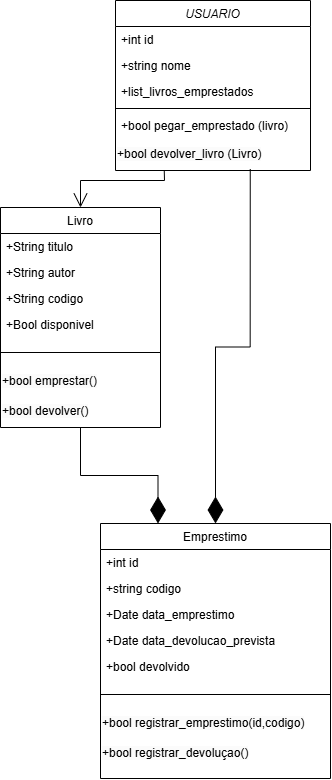

The diagram above was exported from draw.io. Its source (the exported page's mxGraphModel, read from the mxfile embedded in the PNG):
<mxGraphModel dx="1467" dy="723" grid="1" gridSize="10" guides="1" tooltips="1" connect="1" arrows="1" fold="1" page="1" pageScale="1" pageWidth="827" pageHeight="1169" math="0" shadow="0">
  <root>
    <mxCell id="WIyWlLk6GJQsqaUBKTNV-0" />
    <mxCell id="WIyWlLk6GJQsqaUBKTNV-1" parent="WIyWlLk6GJQsqaUBKTNV-0" />
    <mxCell id="zkfFHV4jXpPFQw0GAbJ--0" value="USUARIO" style="swimlane;fontStyle=2;align=center;verticalAlign=top;childLayout=stackLayout;horizontal=1;startSize=26;horizontalStack=0;resizeParent=1;resizeLast=0;collapsible=1;marginBottom=0;rounded=0;shadow=0;strokeWidth=1;" parent="WIyWlLk6GJQsqaUBKTNV-1" vertex="1">
      <mxGeometry x="185" y="120" width="195" height="170" as="geometry">
        <mxRectangle x="185" y="120" width="160" height="26" as="alternateBounds" />
      </mxGeometry>
    </mxCell>
    <mxCell id="zkfFHV4jXpPFQw0GAbJ--1" value="+int id" style="text;align=left;verticalAlign=top;spacingLeft=4;spacingRight=4;overflow=hidden;rotatable=0;points=[[0,0.5],[1,0.5]];portConstraint=eastwest;" parent="zkfFHV4jXpPFQw0GAbJ--0" vertex="1">
      <mxGeometry y="26" width="195" height="26" as="geometry" />
    </mxCell>
    <mxCell id="zkfFHV4jXpPFQw0GAbJ--2" value="+string nome" style="text;align=left;verticalAlign=top;spacingLeft=4;spacingRight=4;overflow=hidden;rotatable=0;points=[[0,0.5],[1,0.5]];portConstraint=eastwest;rounded=0;shadow=0;html=0;" parent="zkfFHV4jXpPFQw0GAbJ--0" vertex="1">
      <mxGeometry y="52" width="195" height="26" as="geometry" />
    </mxCell>
    <mxCell id="zkfFHV4jXpPFQw0GAbJ--3" value="+list_livros_emprestados" style="text;align=left;verticalAlign=top;spacingLeft=4;spacingRight=4;overflow=hidden;rotatable=0;points=[[0,0.5],[1,0.5]];portConstraint=eastwest;rounded=0;shadow=0;html=0;" parent="zkfFHV4jXpPFQw0GAbJ--0" vertex="1">
      <mxGeometry y="78" width="195" height="26" as="geometry" />
    </mxCell>
    <mxCell id="zkfFHV4jXpPFQw0GAbJ--4" value="" style="line;html=1;strokeWidth=1;align=left;verticalAlign=middle;spacingTop=-1;spacingLeft=3;spacingRight=3;rotatable=0;labelPosition=right;points=[];portConstraint=eastwest;" parent="zkfFHV4jXpPFQw0GAbJ--0" vertex="1">
      <mxGeometry y="104" width="195" height="8" as="geometry" />
    </mxCell>
    <mxCell id="zkfFHV4jXpPFQw0GAbJ--5" value="+bool pegar_emprestado (livro)" style="text;align=left;verticalAlign=top;spacingLeft=4;spacingRight=4;overflow=hidden;rotatable=0;points=[[0,0.5],[1,0.5]];portConstraint=eastwest;" parent="zkfFHV4jXpPFQw0GAbJ--0" vertex="1">
      <mxGeometry y="112" width="195" height="28" as="geometry" />
    </mxCell>
    <mxCell id="ouX9L8Suhrdw0oR7vxjq-0" value="&lt;span style=&quot;color: rgb(0, 0, 0); font-family: Helvetica; font-size: 12px; font-style: normal; font-variant-ligatures: normal; font-variant-caps: normal; font-weight: 400; letter-spacing: normal; orphans: 2; text-align: left; text-indent: 0px; text-transform: none; widows: 2; word-spacing: 0px; -webkit-text-stroke-width: 0px; white-space: nowrap; background-color: rgb(251, 251, 251); text-decoration-thickness: initial; text-decoration-style: initial; text-decoration-color: initial; display: inline !important; float: none;&quot;&gt;+bool devolver_livro (Livro)&lt;/span&gt;" style="text;whiteSpace=wrap;html=1;" vertex="1" parent="zkfFHV4jXpPFQw0GAbJ--0">
      <mxGeometry y="140" width="195" height="30" as="geometry" />
    </mxCell>
    <mxCell id="zkfFHV4jXpPFQw0GAbJ--6" value="Livro" style="swimlane;fontStyle=0;align=center;verticalAlign=top;childLayout=stackLayout;horizontal=1;startSize=26;horizontalStack=0;resizeParent=1;resizeLast=0;collapsible=1;marginBottom=0;rounded=0;shadow=0;strokeWidth=1;" parent="WIyWlLk6GJQsqaUBKTNV-1" vertex="1">
      <mxGeometry x="70" y="327" width="160" height="220" as="geometry">
        <mxRectangle x="130" y="380" width="160" height="26" as="alternateBounds" />
      </mxGeometry>
    </mxCell>
    <mxCell id="zkfFHV4jXpPFQw0GAbJ--7" value="+String titulo" style="text;align=left;verticalAlign=top;spacingLeft=4;spacingRight=4;overflow=hidden;rotatable=0;points=[[0,0.5],[1,0.5]];portConstraint=eastwest;" parent="zkfFHV4jXpPFQw0GAbJ--6" vertex="1">
      <mxGeometry y="26" width="160" height="26" as="geometry" />
    </mxCell>
    <mxCell id="zkfFHV4jXpPFQw0GAbJ--8" value="+String autor" style="text;align=left;verticalAlign=top;spacingLeft=4;spacingRight=4;overflow=hidden;rotatable=0;points=[[0,0.5],[1,0.5]];portConstraint=eastwest;rounded=0;shadow=0;html=0;" parent="zkfFHV4jXpPFQw0GAbJ--6" vertex="1">
      <mxGeometry y="52" width="160" height="26" as="geometry" />
    </mxCell>
    <mxCell id="ouX9L8Suhrdw0oR7vxjq-9" value="+String codigo" style="text;align=left;verticalAlign=top;spacingLeft=4;spacingRight=4;overflow=hidden;rotatable=0;points=[[0,0.5],[1,0.5]];portConstraint=eastwest;rounded=0;shadow=0;html=0;" vertex="1" parent="zkfFHV4jXpPFQw0GAbJ--6">
      <mxGeometry y="78" width="160" height="26" as="geometry" />
    </mxCell>
    <mxCell id="ouX9L8Suhrdw0oR7vxjq-1" value="+Bool disponivel" style="text;align=left;verticalAlign=top;spacingLeft=4;spacingRight=4;overflow=hidden;rotatable=0;points=[[0,0.5],[1,0.5]];portConstraint=eastwest;rounded=0;shadow=0;html=0;" vertex="1" parent="zkfFHV4jXpPFQw0GAbJ--6">
      <mxGeometry y="104" width="160" height="26" as="geometry" />
    </mxCell>
    <mxCell id="zkfFHV4jXpPFQw0GAbJ--9" value="" style="line;html=1;strokeWidth=1;align=left;verticalAlign=middle;spacingTop=-1;spacingLeft=3;spacingRight=3;rotatable=0;labelPosition=right;points=[];portConstraint=eastwest;" parent="zkfFHV4jXpPFQw0GAbJ--6" vertex="1">
      <mxGeometry y="130" width="160" height="30" as="geometry" />
    </mxCell>
    <mxCell id="ouX9L8Suhrdw0oR7vxjq-10" value="&lt;span style=&quot;color: rgb(0, 0, 0); font-family: Helvetica; font-size: 12px; font-style: normal; font-variant-ligatures: normal; font-variant-caps: normal; font-weight: 400; letter-spacing: normal; orphans: 2; text-align: left; text-indent: 0px; text-transform: none; widows: 2; word-spacing: 0px; -webkit-text-stroke-width: 0px; white-space: nowrap; background-color: rgb(251, 251, 251); text-decoration-thickness: initial; text-decoration-style: initial; text-decoration-color: initial; float: none; display: inline !important;&quot;&gt;+bool emprestar()&lt;/span&gt;" style="text;whiteSpace=wrap;html=1;" vertex="1" parent="zkfFHV4jXpPFQw0GAbJ--6">
      <mxGeometry y="160" width="160" height="30" as="geometry" />
    </mxCell>
    <mxCell id="ouX9L8Suhrdw0oR7vxjq-11" value="&lt;span style=&quot;color: rgb(0, 0, 0); font-family: Helvetica; font-size: 12px; font-style: normal; font-variant-ligatures: normal; font-variant-caps: normal; font-weight: 400; letter-spacing: normal; orphans: 2; text-align: left; text-indent: 0px; text-transform: none; widows: 2; word-spacing: 0px; -webkit-text-stroke-width: 0px; white-space: nowrap; background-color: rgb(251, 251, 251); text-decoration-thickness: initial; text-decoration-style: initial; text-decoration-color: initial; float: none; display: inline !important;&quot;&gt;+bool devolver()&lt;/span&gt;" style="text;whiteSpace=wrap;html=1;" vertex="1" parent="zkfFHV4jXpPFQw0GAbJ--6">
      <mxGeometry y="190" width="160" height="30" as="geometry" />
    </mxCell>
    <mxCell id="zkfFHV4jXpPFQw0GAbJ--13" value="Emprestimo" style="swimlane;fontStyle=0;align=center;verticalAlign=top;childLayout=stackLayout;horizontal=1;startSize=26;horizontalStack=0;resizeParent=1;resizeLast=0;collapsible=1;marginBottom=0;rounded=0;shadow=0;strokeWidth=1;" parent="WIyWlLk6GJQsqaUBKTNV-1" vertex="1">
      <mxGeometry x="170" y="643" width="230" height="255" as="geometry">
        <mxRectangle x="330" y="360" width="170" height="26" as="alternateBounds" />
      </mxGeometry>
    </mxCell>
    <mxCell id="ouX9L8Suhrdw0oR7vxjq-14" value="+int id" style="text;align=left;verticalAlign=top;spacingLeft=4;spacingRight=4;overflow=hidden;rotatable=0;points=[[0,0.5],[1,0.5]];portConstraint=eastwest;" vertex="1" parent="zkfFHV4jXpPFQw0GAbJ--13">
      <mxGeometry y="26" width="230" height="26" as="geometry" />
    </mxCell>
    <mxCell id="ouX9L8Suhrdw0oR7vxjq-13" value="+string codigo" style="text;align=left;verticalAlign=top;spacingLeft=4;spacingRight=4;overflow=hidden;rotatable=0;points=[[0,0.5],[1,0.5]];portConstraint=eastwest;" vertex="1" parent="zkfFHV4jXpPFQw0GAbJ--13">
      <mxGeometry y="52" width="230" height="26" as="geometry" />
    </mxCell>
    <mxCell id="zkfFHV4jXpPFQw0GAbJ--14" value="+Date data_emprestimo" style="text;align=left;verticalAlign=top;spacingLeft=4;spacingRight=4;overflow=hidden;rotatable=0;points=[[0,0.5],[1,0.5]];portConstraint=eastwest;" parent="zkfFHV4jXpPFQw0GAbJ--13" vertex="1">
      <mxGeometry y="78" width="230" height="26" as="geometry" />
    </mxCell>
    <mxCell id="zkfFHV4jXpPFQw0GAbJ--15" value="" style="line;html=1;strokeWidth=1;align=left;verticalAlign=middle;spacingTop=-1;spacingLeft=3;spacingRight=3;rotatable=0;labelPosition=right;points=[];portConstraint=eastwest;" parent="zkfFHV4jXpPFQw0GAbJ--13" vertex="1">
      <mxGeometry y="104" width="230" as="geometry" />
    </mxCell>
    <mxCell id="ouX9L8Suhrdw0oR7vxjq-4" value="+Date data_devolucao_prevista" style="text;align=left;verticalAlign=top;spacingLeft=4;spacingRight=4;overflow=hidden;rotatable=0;points=[[0,0.5],[1,0.5]];portConstraint=eastwest;" vertex="1" parent="zkfFHV4jXpPFQw0GAbJ--13">
      <mxGeometry y="104" width="230" height="26" as="geometry" />
    </mxCell>
    <mxCell id="ouX9L8Suhrdw0oR7vxjq-3" value="+bool devolvido" style="text;align=left;verticalAlign=top;spacingLeft=4;spacingRight=4;overflow=hidden;rotatable=0;points=[[0,0.5],[1,0.5]];portConstraint=eastwest;" vertex="1" parent="zkfFHV4jXpPFQw0GAbJ--13">
      <mxGeometry y="130" width="230" height="26" as="geometry" />
    </mxCell>
    <mxCell id="ouX9L8Suhrdw0oR7vxjq-5" value="" style="line;html=1;strokeWidth=1;align=left;verticalAlign=middle;spacingTop=-1;spacingLeft=3;spacingRight=3;rotatable=0;labelPosition=right;points=[];portConstraint=eastwest;" vertex="1" parent="zkfFHV4jXpPFQw0GAbJ--13">
      <mxGeometry y="156" width="230" height="30" as="geometry" />
    </mxCell>
    <mxCell id="ouX9L8Suhrdw0oR7vxjq-15" value="&lt;span style=&quot;color: rgb(0, 0, 0); font-family: Helvetica; font-size: 12px; font-style: normal; font-variant-ligatures: normal; font-variant-caps: normal; font-weight: 400; letter-spacing: normal; orphans: 2; text-align: left; text-indent: 0px; text-transform: none; widows: 2; word-spacing: 0px; -webkit-text-stroke-width: 0px; white-space: nowrap; background-color: rgb(251, 251, 251); text-decoration-thickness: initial; text-decoration-style: initial; text-decoration-color: initial; float: none; display: inline !important;&quot;&gt;+bool registrar_emprestimo(id,codigo)&lt;/span&gt;" style="text;whiteSpace=wrap;html=1;" vertex="1" parent="zkfFHV4jXpPFQw0GAbJ--13">
      <mxGeometry y="186" width="230" height="30" as="geometry" />
    </mxCell>
    <mxCell id="ouX9L8Suhrdw0oR7vxjq-16" value="&lt;span style=&quot;color: rgb(0, 0, 0); font-family: Helvetica; font-size: 12px; font-style: normal; font-variant-ligatures: normal; font-variant-caps: normal; font-weight: 400; letter-spacing: normal; orphans: 2; text-align: left; text-indent: 0px; text-transform: none; widows: 2; word-spacing: 0px; -webkit-text-stroke-width: 0px; white-space: nowrap; background-color: rgb(251, 251, 251); text-decoration-thickness: initial; text-decoration-style: initial; text-decoration-color: initial; float: none; display: inline !important;&quot;&gt;+bool registrar_devoluçao()&lt;/span&gt;" style="text;whiteSpace=wrap;html=1;" vertex="1" parent="zkfFHV4jXpPFQw0GAbJ--13">
      <mxGeometry y="216" width="230" height="30" as="geometry" />
    </mxCell>
    <mxCell id="ouX9L8Suhrdw0oR7vxjq-23" value="" style="endArrow=open;endFill=1;endSize=12;html=1;rounded=0;exitX=0.25;exitY=1;exitDx=0;exitDy=0;entryX=0.5;entryY=0;entryDx=0;entryDy=0;" edge="1" parent="WIyWlLk6GJQsqaUBKTNV-1" source="ouX9L8Suhrdw0oR7vxjq-0" target="zkfFHV4jXpPFQw0GAbJ--6">
      <mxGeometry width="160" relative="1" as="geometry">
        <mxPoint x="300" y="490" as="sourcePoint" />
        <mxPoint x="460" y="490" as="targetPoint" />
        <Array as="points">
          <mxPoint x="234" y="300" />
          <mxPoint x="150" y="300" />
        </Array>
      </mxGeometry>
    </mxCell>
    <mxCell id="ouX9L8Suhrdw0oR7vxjq-24" value="" style="endArrow=diamondThin;endFill=1;endSize=24;html=1;rounded=0;exitX=0.5;exitY=1;exitDx=0;exitDy=0;entryX=0.25;entryY=0;entryDx=0;entryDy=0;edgeStyle=orthogonalEdgeStyle;" edge="1" parent="WIyWlLk6GJQsqaUBKTNV-1" source="ouX9L8Suhrdw0oR7vxjq-11" target="zkfFHV4jXpPFQw0GAbJ--13">
      <mxGeometry width="160" relative="1" as="geometry">
        <mxPoint x="180" y="530" as="sourcePoint" />
        <mxPoint x="340" y="530" as="targetPoint" />
      </mxGeometry>
    </mxCell>
    <mxCell id="ouX9L8Suhrdw0oR7vxjq-25" value="" style="endArrow=diamondThin;endFill=1;endSize=24;html=1;rounded=0;exitX=0.691;exitY=0.956;exitDx=0;exitDy=0;exitPerimeter=0;edgeStyle=orthogonalEdgeStyle;" edge="1" parent="WIyWlLk6GJQsqaUBKTNV-1" source="ouX9L8Suhrdw0oR7vxjq-0" target="zkfFHV4jXpPFQw0GAbJ--13">
      <mxGeometry width="160" relative="1" as="geometry">
        <mxPoint x="180" y="530" as="sourcePoint" />
        <mxPoint x="340" y="530" as="targetPoint" />
      </mxGeometry>
    </mxCell>
  </root>
</mxGraphModel>